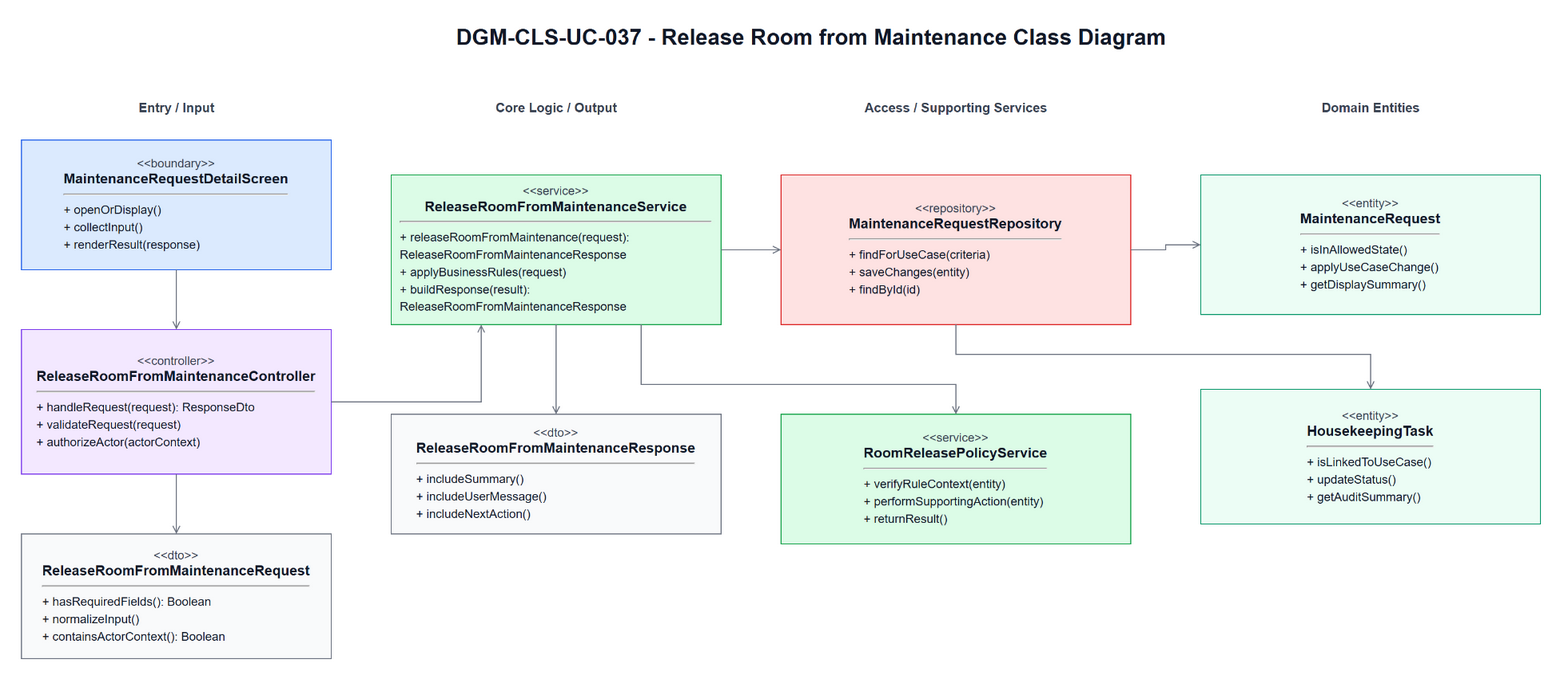

The diagram above was exported from draw.io. Its source (the exported page's mxGraphModel, read from the mxfile embedded in the PNG):
<mxGraphModel dx="1084" dy="659" grid="1" gridSize="10" guides="1" tooltips="1" connect="1" arrows="1" fold="1" page="1" pageScale="1" pageWidth="1700" pageHeight="980" math="0" shadow="0">
  <root>
    <mxCell id="0" />
    <mxCell id="1" parent="0" />
    <mxCell id="title" parent="1" style="text;html=1;strokeColor=none;fillColor=none;align=center;verticalAlign=middle;fontStyle=1;fontSize=22;fontColor=#111827" value="DGM-CLS-UC-037 - Release Room from Maintenance Class Diagram" vertex="1">
      <mxGeometry height="34" width="860" x="420" y="25" as="geometry" />
    </mxCell>
    <mxCell id="h0" parent="1" style="text;html=1;strokeColor=none;fillColor=none;align=center;verticalAlign=middle;fontStyle=1;fontSize=13;fontColor=#374151" value="Entry / Input" vertex="1">
      <mxGeometry height="26" width="310" x="60" y="100" as="geometry" />
    </mxCell>
    <mxCell id="h1" parent="1" style="text;html=1;strokeColor=none;fillColor=none;align=center;verticalAlign=middle;fontStyle=1;fontSize=13;fontColor=#374151" value="Core Logic / Output" vertex="1">
      <mxGeometry height="26" width="330" x="430" y="100" as="geometry" />
    </mxCell>
    <mxCell id="h2" parent="1" style="text;html=1;strokeColor=none;fillColor=none;align=center;verticalAlign=middle;fontStyle=1;fontSize=13;fontColor=#374151" value="Access / Supporting Services" vertex="1">
      <mxGeometry height="26" width="350" x="820" y="100" as="geometry" />
    </mxCell>
    <mxCell id="h3" parent="1" style="text;html=1;strokeColor=none;fillColor=none;align=center;verticalAlign=middle;fontStyle=1;fontSize=13;fontColor=#374151" value="Domain Entities" vertex="1">
      <mxGeometry height="26" width="340" x="1240" y="100" as="geometry" />
    </mxCell>
    <mxCell id="boundary" parent="1" style="rounded=0;whiteSpace=wrap;html=1;fillColor=#DBEAFE;strokeColor=#2563EB;fontColor=#111827;spacing=10" value="&lt;div style=&quot;font-size:12px;color:#374151;&quot;&gt;&amp;lt;&amp;lt;boundary&amp;gt;&amp;gt;&lt;/div&gt;&lt;div style=&quot;font-size:14px;font-weight:bold;&quot;&gt;MaintenanceRequestDetailScreen&lt;/div&gt;&lt;hr&gt;&lt;div align=&quot;left&quot; style=&quot;font-size:12px;line-height:1.45;&quot;&gt;+ openOrDisplay()&lt;br&gt;+ collectInput()&lt;br&gt;+ renderResult(response)&lt;/div&gt;" vertex="1">
      <mxGeometry height="130" width="310" x="60" y="145" as="geometry" />
    </mxCell>
    <mxCell id="controller" parent="1" style="rounded=0;whiteSpace=wrap;html=1;fillColor=#F3E8FF;strokeColor=#7C3AED;fontColor=#111827;spacing=10" value="&lt;div style=&quot;font-size:12px;color:#374151;&quot;&gt;&amp;lt;&amp;lt;controller&amp;gt;&amp;gt;&lt;/div&gt;&lt;div style=&quot;font-size:14px;font-weight:bold;&quot;&gt;ReleaseRoomFromMaintenanceController&lt;/div&gt;&lt;hr&gt;&lt;div align=&quot;left&quot; style=&quot;font-size:12px;line-height:1.45;&quot;&gt;+ handleRequest(request): ResponseDto&lt;br&gt;+ validateRequest(request)&lt;br&gt;+ authorizeActor(actorContext)&lt;/div&gt;" vertex="1">
      <mxGeometry height="145" width="310" x="60" y="335" as="geometry" />
    </mxCell>
    <mxCell id="request" parent="1" style="rounded=0;whiteSpace=wrap;html=1;fillColor=#F9FAFB;strokeColor=#6B7280;fontColor=#111827;spacing=10" value="&lt;div style=&quot;font-size:12px;color:#374151;&quot;&gt;&amp;lt;&amp;lt;dto&amp;gt;&amp;gt;&lt;/div&gt;&lt;div style=&quot;font-size:14px;font-weight:bold;&quot;&gt;ReleaseRoomFromMaintenanceRequest&lt;/div&gt;&lt;hr&gt;&lt;div align=&quot;left&quot; style=&quot;font-size:12px;line-height:1.45;&quot;&gt;+ hasRequiredFields(): Boolean&lt;br&gt;+ normalizeInput()&lt;br&gt;+ containsActorContext(): Boolean&lt;/div&gt;" vertex="1">
      <mxGeometry height="125" width="310" x="60" y="540" as="geometry" />
    </mxCell>
    <mxCell id="service" parent="1" style="rounded=0;whiteSpace=wrap;html=1;fillColor=#DCFCE7;strokeColor=#16A34A;fontColor=#111827;spacing=10" value="&lt;div style=&quot;font-size:12px;color:#374151;&quot;&gt;&amp;lt;&amp;lt;service&amp;gt;&amp;gt;&lt;/div&gt;&lt;div style=&quot;font-size:14px;font-weight:bold;&quot;&gt;ReleaseRoomFromMaintenanceService&lt;/div&gt;&lt;hr&gt;&lt;div align=&quot;left&quot; style=&quot;font-size:12px;line-height:1.45;&quot;&gt;+ releaseRoomFromMaintenance(request): ReleaseRoomFromMaintenanceResponse&lt;br&gt;+ applyBusinessRules(request)&lt;br&gt;+ buildResponse(result): ReleaseRoomFromMaintenanceResponse&lt;/div&gt;" vertex="1">
      <mxGeometry height="150" width="330" x="430" y="180" as="geometry" />
    </mxCell>
    <mxCell id="response" parent="1" style="rounded=0;whiteSpace=wrap;html=1;fillColor=#F9FAFB;strokeColor=#6B7280;fontColor=#111827;spacing=10" value="&lt;div style=&quot;font-size:12px;color:#374151;&quot;&gt;&amp;lt;&amp;lt;dto&amp;gt;&amp;gt;&lt;/div&gt;&lt;div style=&quot;font-size:14px;font-weight:bold;&quot;&gt;ReleaseRoomFromMaintenanceResponse&lt;/div&gt;&lt;hr&gt;&lt;div align=&quot;left&quot; style=&quot;font-size:12px;line-height:1.45;&quot;&gt;+ includeSummary()&lt;br&gt;+ includeUserMessage()&lt;br&gt;+ includeNextAction()&lt;/div&gt;" vertex="1">
      <mxGeometry height="120" width="330" x="430" y="420" as="geometry" />
    </mxCell>
    <mxCell id="repository" parent="1" style="rounded=0;whiteSpace=wrap;html=1;fillColor=#FEE2E2;strokeColor=#DC2626;fontColor=#111827;spacing=10" value="&lt;div style=&quot;font-size:12px;color:#374151;&quot;&gt;&amp;lt;&amp;lt;repository&amp;gt;&amp;gt;&lt;/div&gt;&lt;div style=&quot;font-size:14px;font-weight:bold;&quot;&gt;MaintenanceRequestRepository&lt;/div&gt;&lt;hr&gt;&lt;div align=&quot;left&quot; style=&quot;font-size:12px;line-height:1.45;&quot;&gt;+ findForUseCase(criteria)&lt;br&gt;+ saveChanges(entity)&lt;br&gt;+ findById(id)&lt;/div&gt;" vertex="1">
      <mxGeometry height="150" width="350" x="820" y="180" as="geometry" />
    </mxCell>
    <mxCell id="support" parent="1" style="rounded=0;whiteSpace=wrap;html=1;fillColor=#DCFCE7;strokeColor=#16A34A;fontColor=#111827;spacing=10" value="&lt;div style=&quot;font-size:12px;color:#374151;&quot;&gt;&amp;lt;&amp;lt;service&amp;gt;&amp;gt;&lt;/div&gt;&lt;div style=&quot;font-size:14px;font-weight:bold;&quot;&gt;RoomReleasePolicyService&lt;/div&gt;&lt;hr&gt;&lt;div align=&quot;left&quot; style=&quot;font-size:12px;line-height:1.45;&quot;&gt;+ verifyRuleContext(entity)&lt;br&gt;+ performSupportingAction(entity)&lt;br&gt;+ returnResult()&lt;/div&gt;" vertex="1">
      <mxGeometry height="130" width="350" x="820" y="420" as="geometry" />
    </mxCell>
    <mxCell id="entity1" parent="1" style="rounded=0;whiteSpace=wrap;html=1;fillColor=#ECFDF5;strokeColor=#059669;fontColor=#111827;spacing=10" value="&lt;div style=&quot;font-size:12px;color:#374151;&quot;&gt;&amp;lt;&amp;lt;entity&amp;gt;&amp;gt;&lt;/div&gt;&lt;div style=&quot;font-size:14px;font-weight:bold;&quot;&gt;MaintenanceRequest&lt;/div&gt;&lt;hr&gt;&lt;div align=&quot;left&quot; style=&quot;font-size:12px;line-height:1.45;&quot;&gt;+ isInAllowedState()&lt;br&gt;+ applyUseCaseChange()&lt;br&gt;+ getDisplaySummary()&lt;/div&gt;" vertex="1">
      <mxGeometry height="140" width="340" x="1240" y="180" as="geometry" />
    </mxCell>
    <mxCell id="entity2" parent="1" style="rounded=0;whiteSpace=wrap;html=1;fillColor=#ECFDF5;strokeColor=#059669;fontColor=#111827;spacing=10" value="&lt;div style=&quot;font-size:12px;color:#374151;&quot;&gt;&amp;lt;&amp;lt;entity&amp;gt;&amp;gt;&lt;/div&gt;&lt;div style=&quot;font-size:14px;font-weight:bold;&quot;&gt;HousekeepingTask&lt;/div&gt;&lt;hr&gt;&lt;div align=&quot;left&quot; style=&quot;font-size:12px;line-height:1.45;&quot;&gt;+ isLinkedToUseCase()&lt;br&gt;+ updateStatus()&lt;br&gt;+ getAuditSummary()&lt;/div&gt;" vertex="1">
      <mxGeometry height="135" width="340" x="1240" y="395" as="geometry" />
    </mxCell>
    <mxCell id="e1" edge="1" parent="1" source="boundary" style="edgeStyle=orthogonalEdgeStyle;rounded=0;html=1;endArrow=open;strokeColor=#6B7280;fontSize=11;labelBackgroundColor=#FFFFFF" target="controller">
      <mxGeometry relative="1" as="geometry" />
    </mxCell>
    <mxCell id="e2" edge="1" parent="1" source="controller" style="edgeStyle=orthogonalEdgeStyle;rounded=0;html=1;endArrow=open;strokeColor=#6B7280;fontSize=11;labelBackgroundColor=#FFFFFF" target="request">
      <mxGeometry relative="1" as="geometry" />
    </mxCell>
    <mxCell id="e3" edge="1" parent="1" source="controller" style="edgeStyle=orthogonalEdgeStyle;rounded=0;html=1;endArrow=open;strokeColor=#6B7280;fontSize=11;labelBackgroundColor=#FFFFFF" target="service">
      <mxGeometry relative="1" as="geometry">
        <Array as="points">
          <mxPoint x="520" y="407" />
        </Array>
      </mxGeometry>
    </mxCell>
    <mxCell id="e4" edge="1" parent="1" source="service" style="edgeStyle=orthogonalEdgeStyle;rounded=0;html=1;endArrow=open;strokeColor=#6B7280;fontSize=11;labelBackgroundColor=#FFFFFF" target="response">
      <mxGeometry relative="1" as="geometry" />
    </mxCell>
    <mxCell id="e5" edge="1" parent="1" source="service" style="edgeStyle=orthogonalEdgeStyle;rounded=0;html=1;endArrow=open;strokeColor=#6B7280;fontSize=11;labelBackgroundColor=#FFFFFF" target="repository">
      <mxGeometry relative="1" as="geometry" />
    </mxCell>
    <mxCell id="e6" edge="1" parent="1" source="service" style="edgeStyle=orthogonalEdgeStyle;rounded=0;html=1;endArrow=open;strokeColor=#6B7280;fontSize=11;labelBackgroundColor=#FFFFFF" target="support">
      <mxGeometry relative="1" as="geometry">
        <Array as="points">
          <mxPoint x="680" y="390" />
          <mxPoint x="995" y="390" />
        </Array>
      </mxGeometry>
    </mxCell>
    <mxCell id="e7" edge="1" parent="1" source="repository" style="edgeStyle=orthogonalEdgeStyle;rounded=0;html=1;endArrow=open;strokeColor=#6B7280;fontSize=11;labelBackgroundColor=#FFFFFF" target="entity1">
      <mxGeometry relative="1" as="geometry" />
    </mxCell>
    <mxCell id="e8" edge="1" parent="1" source="repository" style="edgeStyle=orthogonalEdgeStyle;rounded=0;html=1;endArrow=open;strokeColor=#6B7280;fontSize=11;labelBackgroundColor=#FFFFFF" target="entity2">
      <mxGeometry relative="1" as="geometry">
        <Array as="points">
          <mxPoint x="995" y="360" />
          <mxPoint x="1410" y="360" />
        </Array>
      </mxGeometry>
    </mxCell>
  </root>
</mxGraphModel>